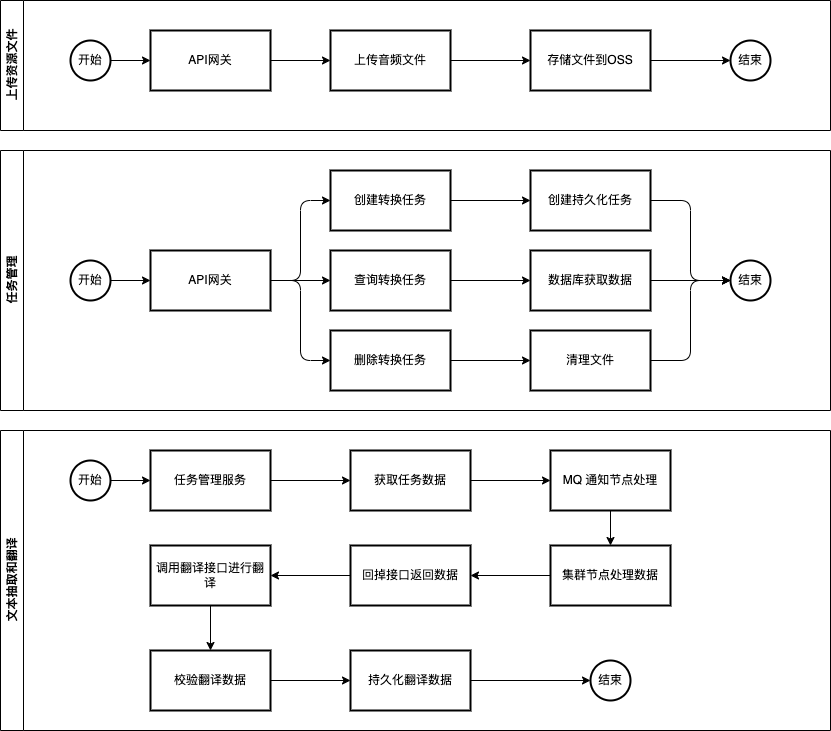

The diagram above was exported from draw.io. Its source (the exported page's mxGraphModel, read from the mxfile embedded in the PNG):
<mxGraphModel dx="1449" dy="876" grid="1" gridSize="10" guides="1" tooltips="1" connect="1" arrows="1" fold="1" page="1" pageScale="1" pageWidth="1169" pageHeight="827" math="0" shadow="0">
  <root>
    <mxCell id="0" />
    <mxCell id="1" parent="0" />
    <mxCell id="24" value="上传资源文件" style="swimlane;horizontal=0;whiteSpace=wrap;html=1;" vertex="1" parent="1">
      <mxGeometry x="10" y="10" width="830" height="130" as="geometry" />
    </mxCell>
    <mxCell id="4" value="" style="edgeStyle=none;html=1;" edge="1" parent="24" source="2" target="3">
      <mxGeometry relative="1" as="geometry" />
    </mxCell>
    <mxCell id="2" value="开始" style="strokeWidth=2;html=1;shape=mxgraph.flowchart.start_2;whiteSpace=wrap;" vertex="1" parent="24">
      <mxGeometry x="70" y="40" width="40" height="40" as="geometry" />
    </mxCell>
    <mxCell id="6" value="" style="edgeStyle=none;html=1;" edge="1" parent="24" source="3" target="5">
      <mxGeometry relative="1" as="geometry" />
    </mxCell>
    <mxCell id="3" value="API网关" style="whiteSpace=wrap;html=1;strokeWidth=2;" vertex="1" parent="24">
      <mxGeometry x="150" y="30" width="120" height="60" as="geometry" />
    </mxCell>
    <mxCell id="21" value="" style="edgeStyle=none;html=1;" edge="1" parent="24" source="5" target="20">
      <mxGeometry relative="1" as="geometry" />
    </mxCell>
    <mxCell id="5" value="上传音频文件" style="whiteSpace=wrap;html=1;strokeWidth=2;" vertex="1" parent="24">
      <mxGeometry x="330" y="30" width="120" height="60" as="geometry" />
    </mxCell>
    <mxCell id="23" value="" style="edgeStyle=none;html=1;" edge="1" parent="24" source="20" target="22">
      <mxGeometry relative="1" as="geometry" />
    </mxCell>
    <mxCell id="20" value="存储文件到OSS" style="whiteSpace=wrap;html=1;strokeWidth=2;" vertex="1" parent="24">
      <mxGeometry x="530" y="30" width="120" height="60" as="geometry" />
    </mxCell>
    <mxCell id="22" value="结束" style="ellipse;whiteSpace=wrap;html=1;strokeWidth=2;" vertex="1" parent="24">
      <mxGeometry x="730" y="40" width="40" height="40" as="geometry" />
    </mxCell>
    <mxCell id="25" value="任务管理" style="swimlane;horizontal=0;whiteSpace=wrap;html=1;" vertex="1" parent="1">
      <mxGeometry x="10" y="160" width="830" height="260" as="geometry" />
    </mxCell>
    <mxCell id="29" value="" style="edgeStyle=none;html=1;" edge="1" parent="25" source="27" target="28">
      <mxGeometry relative="1" as="geometry" />
    </mxCell>
    <mxCell id="27" value="开始" style="strokeWidth=2;html=1;shape=mxgraph.flowchart.start_2;whiteSpace=wrap;" vertex="1" parent="25">
      <mxGeometry x="70" y="110" width="40" height="40" as="geometry" />
    </mxCell>
    <mxCell id="31" style="edgeStyle=orthogonalEdgeStyle;html=1;entryX=0;entryY=0.5;entryDx=0;entryDy=0;" edge="1" parent="25" source="28" target="30">
      <mxGeometry relative="1" as="geometry" />
    </mxCell>
    <mxCell id="34" style="edgeStyle=none;html=1;" edge="1" parent="25" source="28" target="32">
      <mxGeometry relative="1" as="geometry" />
    </mxCell>
    <mxCell id="35" style="edgeStyle=orthogonalEdgeStyle;html=1;entryX=0;entryY=0.5;entryDx=0;entryDy=0;" edge="1" parent="25" source="28" target="33">
      <mxGeometry relative="1" as="geometry" />
    </mxCell>
    <mxCell id="28" value="API网关" style="whiteSpace=wrap;html=1;strokeWidth=2;" vertex="1" parent="25">
      <mxGeometry x="150" y="100" width="120" height="60" as="geometry" />
    </mxCell>
    <mxCell id="41" value="" style="edgeStyle=none;html=1;" edge="1" parent="25" source="30" target="40">
      <mxGeometry relative="1" as="geometry" />
    </mxCell>
    <mxCell id="30" value="创建转换任务" style="whiteSpace=wrap;html=1;strokeWidth=2;" vertex="1" parent="25">
      <mxGeometry x="330" y="20" width="120" height="60" as="geometry" />
    </mxCell>
    <mxCell id="39" value="" style="edgeStyle=none;html=1;" edge="1" parent="25" source="32" target="38">
      <mxGeometry relative="1" as="geometry" />
    </mxCell>
    <mxCell id="32" value="查询转换任务" style="whiteSpace=wrap;html=1;strokeWidth=2;" vertex="1" parent="25">
      <mxGeometry x="330" y="100" width="120" height="60" as="geometry" />
    </mxCell>
    <mxCell id="37" value="" style="edgeStyle=none;html=1;" edge="1" parent="25" source="33" target="36">
      <mxGeometry relative="1" as="geometry" />
    </mxCell>
    <mxCell id="33" value="删除转换任务" style="whiteSpace=wrap;html=1;strokeWidth=2;" vertex="1" parent="25">
      <mxGeometry x="330" y="180" width="120" height="60" as="geometry" />
    </mxCell>
    <mxCell id="46" style="edgeStyle=orthogonalEdgeStyle;html=1;entryX=0;entryY=0.5;entryDx=0;entryDy=0;" edge="1" parent="25" source="36" target="42">
      <mxGeometry relative="1" as="geometry" />
    </mxCell>
    <mxCell id="36" value="清理文件" style="whiteSpace=wrap;html=1;strokeWidth=2;" vertex="1" parent="25">
      <mxGeometry x="530" y="180" width="120" height="60" as="geometry" />
    </mxCell>
    <mxCell id="44" style="edgeStyle=none;html=1;" edge="1" parent="25" source="38" target="42">
      <mxGeometry relative="1" as="geometry" />
    </mxCell>
    <mxCell id="38" value="数据库获取数据" style="whiteSpace=wrap;html=1;strokeWidth=2;" vertex="1" parent="25">
      <mxGeometry x="530" y="100" width="120" height="60" as="geometry" />
    </mxCell>
    <mxCell id="43" style="edgeStyle=orthogonalEdgeStyle;html=1;entryX=0;entryY=0.5;entryDx=0;entryDy=0;" edge="1" parent="25" source="40" target="42">
      <mxGeometry relative="1" as="geometry" />
    </mxCell>
    <mxCell id="40" value="创建持久化任务" style="whiteSpace=wrap;html=1;strokeWidth=2;" vertex="1" parent="25">
      <mxGeometry x="530" y="20" width="120" height="60" as="geometry" />
    </mxCell>
    <mxCell id="42" value="结束" style="ellipse;whiteSpace=wrap;html=1;strokeWidth=2;" vertex="1" parent="25">
      <mxGeometry x="730" y="110" width="40" height="40" as="geometry" />
    </mxCell>
    <mxCell id="47" value="文本抽取和翻译" style="swimlane;horizontal=0;whiteSpace=wrap;html=1;" vertex="1" parent="1">
      <mxGeometry x="10" y="440" width="830" height="300" as="geometry" />
    </mxCell>
    <mxCell id="50" value="" style="edgeStyle=none;html=1;" edge="1" parent="47" source="48" target="49">
      <mxGeometry relative="1" as="geometry" />
    </mxCell>
    <mxCell id="48" value="开始" style="strokeWidth=2;html=1;shape=mxgraph.flowchart.start_2;whiteSpace=wrap;" vertex="1" parent="47">
      <mxGeometry x="70" y="30" width="40" height="40" as="geometry" />
    </mxCell>
    <mxCell id="52" value="" style="edgeStyle=none;html=1;" edge="1" parent="47" source="49" target="51">
      <mxGeometry relative="1" as="geometry" />
    </mxCell>
    <mxCell id="49" value="任务管理服务" style="whiteSpace=wrap;html=1;strokeWidth=2;" vertex="1" parent="47">
      <mxGeometry x="150" y="20" width="120" height="60" as="geometry" />
    </mxCell>
    <mxCell id="54" value="" style="edgeStyle=none;html=1;" edge="1" parent="47" source="51" target="53">
      <mxGeometry relative="1" as="geometry" />
    </mxCell>
    <mxCell id="51" value="获取任务数据" style="whiteSpace=wrap;html=1;strokeWidth=2;" vertex="1" parent="47">
      <mxGeometry x="350" y="20" width="120" height="60" as="geometry" />
    </mxCell>
    <mxCell id="56" value="" style="edgeStyle=none;html=1;" edge="1" parent="47" source="53" target="55">
      <mxGeometry relative="1" as="geometry" />
    </mxCell>
    <mxCell id="53" value="MQ 通知节点处理" style="whiteSpace=wrap;html=1;strokeWidth=2;" vertex="1" parent="47">
      <mxGeometry x="550" y="20" width="120" height="60" as="geometry" />
    </mxCell>
    <mxCell id="58" value="" style="edgeStyle=none;html=1;" edge="1" parent="47" source="55" target="57">
      <mxGeometry relative="1" as="geometry" />
    </mxCell>
    <mxCell id="55" value="集群节点处理数据" style="whiteSpace=wrap;html=1;strokeWidth=2;" vertex="1" parent="47">
      <mxGeometry x="550" y="115" width="120" height="60" as="geometry" />
    </mxCell>
    <mxCell id="66" value="" style="edgeStyle=none;html=1;" edge="1" parent="47" source="57" target="65">
      <mxGeometry relative="1" as="geometry" />
    </mxCell>
    <mxCell id="57" value="回掉接口返回数据" style="whiteSpace=wrap;html=1;strokeWidth=2;" vertex="1" parent="47">
      <mxGeometry x="350" y="115" width="120" height="60" as="geometry" />
    </mxCell>
    <mxCell id="68" value="" style="edgeStyle=none;html=1;" edge="1" parent="47" source="65" target="67">
      <mxGeometry relative="1" as="geometry" />
    </mxCell>
    <mxCell id="65" value="调用翻译接口进行翻译" style="whiteSpace=wrap;html=1;strokeWidth=2;" vertex="1" parent="47">
      <mxGeometry x="150" y="115" width="120" height="60" as="geometry" />
    </mxCell>
    <mxCell id="70" value="" style="edgeStyle=none;html=1;" edge="1" parent="47" source="67" target="69">
      <mxGeometry relative="1" as="geometry" />
    </mxCell>
    <mxCell id="67" value="校验翻译数据" style="whiteSpace=wrap;html=1;strokeWidth=2;" vertex="1" parent="47">
      <mxGeometry x="150" y="220" width="120" height="60" as="geometry" />
    </mxCell>
    <mxCell id="72" value="" style="edgeStyle=none;html=1;" edge="1" parent="47" source="69" target="71">
      <mxGeometry relative="1" as="geometry" />
    </mxCell>
    <mxCell id="69" value="持久化翻译数据" style="whiteSpace=wrap;html=1;strokeWidth=2;" vertex="1" parent="47">
      <mxGeometry x="350" y="220" width="120" height="60" as="geometry" />
    </mxCell>
    <mxCell id="71" value="结束" style="ellipse;whiteSpace=wrap;html=1;strokeWidth=2;" vertex="1" parent="47">
      <mxGeometry x="590" y="230" width="40" height="40" as="geometry" />
    </mxCell>
  </root>
</mxGraphModel>